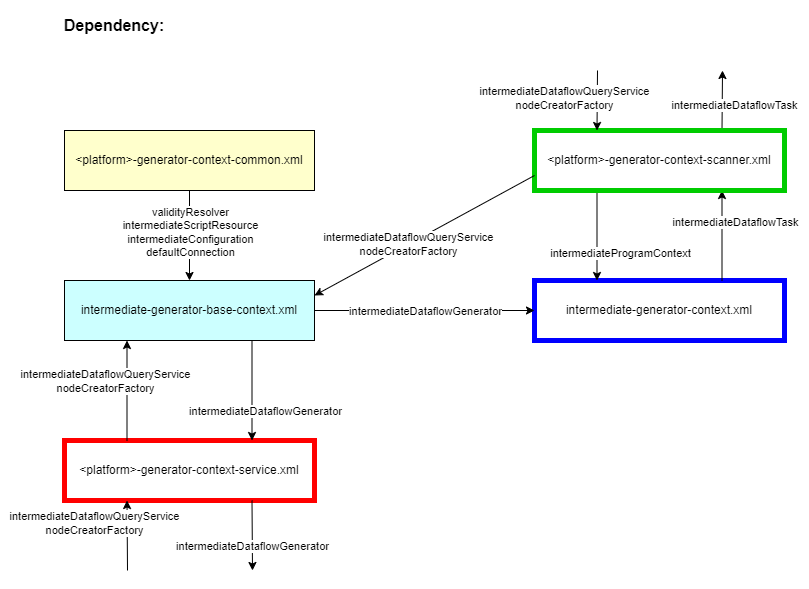

The diagram above was exported from draw.io. Its source (the exported page's mxGraphModel, read from the mxfile embedded in the PNG):
<mxGraphModel dx="1422" dy="705" grid="1" gridSize="10" guides="1" tooltips="1" connect="1" arrows="1" fold="1" page="1" pageScale="1" pageWidth="850" pageHeight="1100" math="0" shadow="0">
  <root>
    <mxCell id="0" />
    <mxCell id="1" parent="0" />
    <mxCell id="owOVfLwryqhW3KdWL8Vf-1" value="&amp;lt;platform&amp;gt;-generator-context-common.xml" style="rounded=0;whiteSpace=wrap;html=1;fillColor=#FFFFCC;verticalAlign=middle;align=center;spacingTop=0;spacing=4;" vertex="1" parent="1">
      <mxGeometry x="70" y="170" width="250" height="60" as="geometry" />
    </mxCell>
    <mxCell id="owOVfLwryqhW3KdWL8Vf-2" value="intermediate-generator-context.xml" style="rounded=0;whiteSpace=wrap;html=1;fillColor=none;verticalAlign=middle;align=center;spacing=5;strokeColor=#0000FF;strokeWidth=5;" vertex="1" parent="1">
      <mxGeometry x="540" y="320" width="250" height="60" as="geometry" />
    </mxCell>
    <mxCell id="owOVfLwryqhW3KdWL8Vf-3" value="intermediate-generator-base-context.xml" style="rounded=0;whiteSpace=wrap;html=1;fillColor=#CCFFFF;strokeColor=#000000;" vertex="1" parent="1">
      <mxGeometry x="70" y="320" width="250" height="60" as="geometry" />
    </mxCell>
    <mxCell id="owOVfLwryqhW3KdWL8Vf-4" value="" style="endArrow=classic;html=1;rounded=0;exitX=0.75;exitY=0;exitDx=0;exitDy=0;entryX=0.75;entryY=1;entryDx=0;entryDy=0;" edge="1" parent="1" source="owOVfLwryqhW3KdWL8Vf-2" target="owOVfLwryqhW3KdWL8Vf-12">
      <mxGeometry width="50" height="50" relative="1" as="geometry">
        <mxPoint x="540" y="335" as="sourcePoint" />
        <mxPoint x="645" y="180" as="targetPoint" />
      </mxGeometry>
    </mxCell>
    <mxCell id="owOVfLwryqhW3KdWL8Vf-5" value="intermediateDataflowTask" style="edgeLabel;html=1;align=center;verticalAlign=middle;resizable=0;points=[];" vertex="1" connectable="0" parent="owOVfLwryqhW3KdWL8Vf-4">
      <mxGeometry x="0.3111" y="1" relative="1" as="geometry">
        <mxPoint x="14" as="offset" />
      </mxGeometry>
    </mxCell>
    <mxCell id="owOVfLwryqhW3KdWL8Vf-6" value="" style="endArrow=classic;html=1;rounded=0;exitX=0.25;exitY=1;exitDx=0;exitDy=0;entryX=0.25;entryY=0;entryDx=0;entryDy=0;" edge="1" parent="1" source="owOVfLwryqhW3KdWL8Vf-12" target="owOVfLwryqhW3KdWL8Vf-2">
      <mxGeometry width="50" height="50" relative="1" as="geometry">
        <mxPoint x="360" y="440" as="sourcePoint" />
        <mxPoint x="540" y="365" as="targetPoint" />
      </mxGeometry>
    </mxCell>
    <mxCell id="owOVfLwryqhW3KdWL8Vf-7" value="intermediateProgramContext" style="edgeLabel;html=1;align=center;verticalAlign=middle;resizable=0;points=[];" vertex="1" connectable="0" parent="owOVfLwryqhW3KdWL8Vf-6">
      <mxGeometry x="0.1778" y="1" relative="1" as="geometry">
        <mxPoint x="22" y="9" as="offset" />
      </mxGeometry>
    </mxCell>
    <mxCell id="owOVfLwryqhW3KdWL8Vf-8" value="" style="endArrow=classic;html=1;rounded=0;exitX=0.5;exitY=1;exitDx=0;exitDy=0;entryX=0.5;entryY=0;entryDx=0;entryDy=0;" edge="1" parent="1" source="owOVfLwryqhW3KdWL8Vf-1" target="owOVfLwryqhW3KdWL8Vf-3">
      <mxGeometry width="50" height="50" relative="1" as="geometry">
        <mxPoint x="360" y="440" as="sourcePoint" />
        <mxPoint x="410" y="390" as="targetPoint" />
      </mxGeometry>
    </mxCell>
    <mxCell id="owOVfLwryqhW3KdWL8Vf-9" value="validityResolver&lt;br&gt;intermediateScriptResource&lt;br&gt;intermediateConfiguration&lt;br&gt;defaultConnection" style="edgeLabel;html=1;align=center;verticalAlign=middle;resizable=0;points=[];" vertex="1" connectable="0" parent="owOVfLwryqhW3KdWL8Vf-8">
      <mxGeometry x="0.2642" y="-2" relative="1" as="geometry">
        <mxPoint x="2" y="-16" as="offset" />
      </mxGeometry>
    </mxCell>
    <mxCell id="owOVfLwryqhW3KdWL8Vf-10" value="" style="endArrow=classic;html=1;rounded=0;exitX=0.75;exitY=0;exitDx=0;exitDy=0;" edge="1" parent="1" source="owOVfLwryqhW3KdWL8Vf-12">
      <mxGeometry width="50" height="50" relative="1" as="geometry">
        <mxPoint x="430" y="200" as="sourcePoint" />
        <mxPoint x="728" y="110" as="targetPoint" />
      </mxGeometry>
    </mxCell>
    <mxCell id="owOVfLwryqhW3KdWL8Vf-11" value="intermediateDataflowTask" style="edgeLabel;html=1;align=center;verticalAlign=middle;resizable=0;points=[];" vertex="1" connectable="0" parent="owOVfLwryqhW3KdWL8Vf-10">
      <mxGeometry x="0.4" y="-2" relative="1" as="geometry">
        <mxPoint x="10" y="16" as="offset" />
      </mxGeometry>
    </mxCell>
    <mxCell id="owOVfLwryqhW3KdWL8Vf-12" value="&amp;lt;platform&amp;gt;-generator-context-scanner.xml" style="rounded=0;whiteSpace=wrap;html=1;strokeColor=#00CC00;strokeWidth=5;fillColor=none;" vertex="1" parent="1">
      <mxGeometry x="540" y="170" width="250" height="60" as="geometry" />
    </mxCell>
    <mxCell id="owOVfLwryqhW3KdWL8Vf-13" value="" style="endArrow=classic;html=1;rounded=0;entryX=0.25;entryY=0;entryDx=0;entryDy=0;" edge="1" parent="1" target="owOVfLwryqhW3KdWL8Vf-12">
      <mxGeometry width="50" height="50" relative="1" as="geometry">
        <mxPoint x="603" y="110" as="sourcePoint" />
        <mxPoint x="132.5" y="320" as="targetPoint" />
      </mxGeometry>
    </mxCell>
    <mxCell id="owOVfLwryqhW3KdWL8Vf-14" value="intermediateDataflowQueryService&lt;br&gt;nodeCreatorFactory" style="edgeLabel;html=1;align=center;verticalAlign=middle;resizable=0;points=[];" vertex="1" connectable="0" parent="owOVfLwryqhW3KdWL8Vf-13">
      <mxGeometry x="0.2745" y="3" relative="1" as="geometry">
        <mxPoint x="-36" y="-11" as="offset" />
      </mxGeometry>
    </mxCell>
    <mxCell id="owOVfLwryqhW3KdWL8Vf-15" value="" style="endArrow=classic;html=1;rounded=0;entryX=1;entryY=0.25;entryDx=0;entryDy=0;exitX=0;exitY=0.75;exitDx=0;exitDy=0;" edge="1" parent="1" source="owOVfLwryqhW3KdWL8Vf-12" target="owOVfLwryqhW3KdWL8Vf-3">
      <mxGeometry width="50" height="50" relative="1" as="geometry">
        <mxPoint x="143" y="250" as="sourcePoint" />
        <mxPoint x="142.5" y="330" as="targetPoint" />
      </mxGeometry>
    </mxCell>
    <mxCell id="owOVfLwryqhW3KdWL8Vf-16" value="intermediateDataflowQueryService&lt;br&gt;nodeCreatorFactory" style="edgeLabel;html=1;align=center;verticalAlign=middle;resizable=0;points=[];" vertex="1" connectable="0" parent="owOVfLwryqhW3KdWL8Vf-15">
      <mxGeometry x="0.2745" y="3" relative="1" as="geometry">
        <mxPoint x="13" y="-11" as="offset" />
      </mxGeometry>
    </mxCell>
    <mxCell id="owOVfLwryqhW3KdWL8Vf-17" value="&amp;lt;platform&amp;gt;-generator-context-service.xml" style="rounded=0;whiteSpace=wrap;html=1;strokeColor=#FF0000;strokeWidth=5;fillColor=none;" vertex="1" parent="1">
      <mxGeometry x="70" y="480" width="250" height="60" as="geometry" />
    </mxCell>
    <mxCell id="owOVfLwryqhW3KdWL8Vf-18" value="" style="endArrow=classic;html=1;rounded=0;entryX=0.25;entryY=1;entryDx=0;entryDy=0;" edge="1" parent="1" target="owOVfLwryqhW3KdWL8Vf-17">
      <mxGeometry width="50" height="50" relative="1" as="geometry">
        <mxPoint x="133" y="610" as="sourcePoint" />
        <mxPoint x="130" y="190" as="targetPoint" />
      </mxGeometry>
    </mxCell>
    <mxCell id="owOVfLwryqhW3KdWL8Vf-19" value="intermediateDataflowQueryService&lt;br&gt;nodeCreatorFactory" style="edgeLabel;html=1;align=center;verticalAlign=middle;resizable=0;points=[];" vertex="1" connectable="0" parent="owOVfLwryqhW3KdWL8Vf-18">
      <mxGeometry x="0.2745" y="3" relative="1" as="geometry">
        <mxPoint x="-30" y="-3" as="offset" />
      </mxGeometry>
    </mxCell>
    <mxCell id="owOVfLwryqhW3KdWL8Vf-20" value="" style="endArrow=classic;html=1;rounded=0;entryX=0.25;entryY=1;entryDx=0;entryDy=0;exitX=0.25;exitY=0;exitDx=0;exitDy=0;" edge="1" parent="1" source="owOVfLwryqhW3KdWL8Vf-17" target="owOVfLwryqhW3KdWL8Vf-3">
      <mxGeometry width="50" height="50" relative="1" as="geometry">
        <mxPoint x="120" y="130" as="sourcePoint" />
        <mxPoint x="140" y="200" as="targetPoint" />
      </mxGeometry>
    </mxCell>
    <mxCell id="owOVfLwryqhW3KdWL8Vf-21" value="intermediateDataflowQueryService&lt;br&gt;nodeCreatorFactory" style="edgeLabel;html=1;align=center;verticalAlign=middle;resizable=0;points=[];" vertex="1" connectable="0" parent="owOVfLwryqhW3KdWL8Vf-20">
      <mxGeometry x="0.2745" y="3" relative="1" as="geometry">
        <mxPoint x="-19" y="4" as="offset" />
      </mxGeometry>
    </mxCell>
    <mxCell id="owOVfLwryqhW3KdWL8Vf-22" value="" style="endArrow=classic;html=1;rounded=0;exitX=0.75;exitY=1;exitDx=0;exitDy=0;entryX=0.75;entryY=0;entryDx=0;entryDy=0;" edge="1" parent="1" source="owOVfLwryqhW3KdWL8Vf-3" target="owOVfLwryqhW3KdWL8Vf-17">
      <mxGeometry width="50" height="50" relative="1" as="geometry">
        <mxPoint x="390" y="420" as="sourcePoint" />
        <mxPoint x="440" y="370" as="targetPoint" />
      </mxGeometry>
    </mxCell>
    <mxCell id="owOVfLwryqhW3KdWL8Vf-23" value="intermediateDataflowGenerator" style="edgeLabel;html=1;align=center;verticalAlign=middle;resizable=0;points=[];" vertex="1" connectable="0" parent="owOVfLwryqhW3KdWL8Vf-22">
      <mxGeometry x="0.3256" relative="1" as="geometry">
        <mxPoint x="13" y="4" as="offset" />
      </mxGeometry>
    </mxCell>
    <mxCell id="owOVfLwryqhW3KdWL8Vf-24" value="" style="endArrow=classic;html=1;rounded=0;exitX=0.75;exitY=1;exitDx=0;exitDy=0;" edge="1" parent="1" source="owOVfLwryqhW3KdWL8Vf-17">
      <mxGeometry width="50" height="50" relative="1" as="geometry">
        <mxPoint x="267.5" y="570" as="sourcePoint" />
        <mxPoint x="258" y="610" as="targetPoint" />
      </mxGeometry>
    </mxCell>
    <mxCell id="owOVfLwryqhW3KdWL8Vf-25" value="intermediateDataflowGenerator" style="edgeLabel;html=1;align=center;verticalAlign=middle;resizable=0;points=[];" vertex="1" connectable="0" parent="owOVfLwryqhW3KdWL8Vf-24">
      <mxGeometry x="0.3256" relative="1" as="geometry">
        <mxPoint as="offset" />
      </mxGeometry>
    </mxCell>
    <mxCell id="owOVfLwryqhW3KdWL8Vf-26" value="" style="endArrow=classic;html=1;rounded=0;exitX=1;exitY=0.5;exitDx=0;exitDy=0;entryX=0;entryY=0.5;entryDx=0;entryDy=0;" edge="1" parent="1" source="owOVfLwryqhW3KdWL8Vf-3" target="owOVfLwryqhW3KdWL8Vf-2">
      <mxGeometry width="50" height="50" relative="1" as="geometry">
        <mxPoint x="267.5" y="390" as="sourcePoint" />
        <mxPoint x="410" y="620" as="targetPoint" />
      </mxGeometry>
    </mxCell>
    <mxCell id="owOVfLwryqhW3KdWL8Vf-27" value="intermediateDataflowGenerator" style="edgeLabel;html=1;align=center;verticalAlign=middle;resizable=0;points=[];" vertex="1" connectable="0" parent="owOVfLwryqhW3KdWL8Vf-26">
      <mxGeometry x="0.3256" relative="1" as="geometry">
        <mxPoint x="-36" as="offset" />
      </mxGeometry>
    </mxCell>
    <mxCell id="owOVfLwryqhW3KdWL8Vf-28" value="&lt;b&gt;Dependency:&lt;/b&gt;" style="text;html=1;strokeColor=none;fillColor=none;align=center;verticalAlign=middle;whiteSpace=wrap;rounded=0;strokeWidth=1;fontSize=16;" vertex="1" parent="1">
      <mxGeometry x="90" y="50" width="60" height="30" as="geometry" />
    </mxCell>
  </root>
</mxGraphModel>